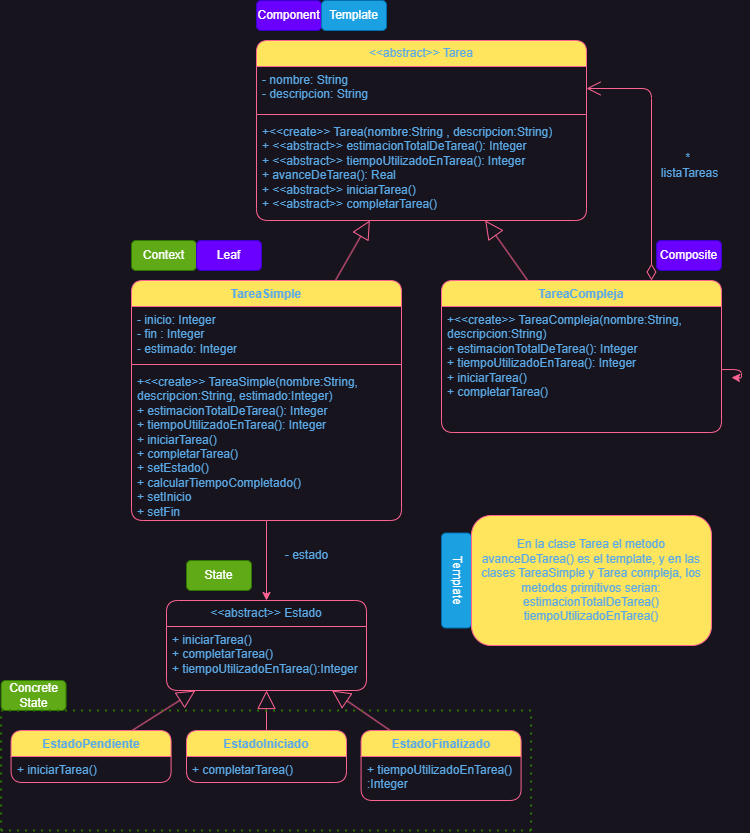

The diagram above was exported from draw.io. Its source (the exported page's mxGraphModel, read from the mxfile embedded in the PNG):
<mxGraphModel dx="832" dy="1718" grid="1" gridSize="10" guides="1" tooltips="1" connect="1" arrows="1" fold="1" page="1" pageScale="1" pageWidth="827" pageHeight="1169" math="0" shadow="0">
  <root>
    <mxCell id="0" />
    <mxCell id="1" parent="0" />
    <mxCell id="22VBssWpMwRnlCVMJMDC-1" value="&lt;span style=&quot;text-align: left;&quot;&gt;&amp;lt;&amp;lt;abstract&amp;gt;&amp;gt;&amp;nbsp;&lt;/span&gt;Tarea" style="swimlane;fontStyle=0;childLayout=stackLayout;horizontal=1;startSize=26;fillColor=#FFE45E;horizontalStack=0;resizeParent=1;resizeParentMax=0;resizeLast=0;collapsible=1;marginBottom=0;whiteSpace=wrap;html=1;rounded=1;labelBackgroundColor=none;strokeColor=#FF6392;fontColor=#5AA9E6;" vertex="1" parent="1">
      <mxGeometry x="355" y="-20" width="330" height="180" as="geometry" />
    </mxCell>
    <mxCell id="22VBssWpMwRnlCVMJMDC-2" value="&lt;div&gt;- nombre: String&lt;br&gt;&lt;/div&gt;- descripcion: String" style="text;strokeColor=none;fillColor=none;align=left;verticalAlign=top;spacingLeft=4;spacingRight=4;overflow=hidden;rotatable=0;points=[[0,0.5],[1,0.5]];portConstraint=eastwest;whiteSpace=wrap;html=1;rounded=1;labelBackgroundColor=none;fontColor=#5AA9E6;" vertex="1" parent="22VBssWpMwRnlCVMJMDC-1">
      <mxGeometry y="26" width="330" height="44" as="geometry" />
    </mxCell>
    <mxCell id="22VBssWpMwRnlCVMJMDC-41" value="" style="line;strokeWidth=1;fillColor=none;align=left;verticalAlign=middle;spacingTop=-1;spacingLeft=3;spacingRight=3;rotatable=0;labelPosition=right;points=[];portConstraint=eastwest;strokeColor=#FF6392;rounded=1;labelBackgroundColor=none;fontColor=#5AA9E6;" vertex="1" parent="22VBssWpMwRnlCVMJMDC-1">
      <mxGeometry y="70" width="330" height="8" as="geometry" />
    </mxCell>
    <mxCell id="22VBssWpMwRnlCVMJMDC-42" value="&lt;div&gt;+&amp;lt;&amp;lt;create&amp;gt;&amp;gt; Tarea(nombre:String , descripcion:String)&lt;/div&gt;+ &amp;lt;&amp;lt;abstract&amp;gt;&amp;gt;&amp;nbsp;&lt;span style=&quot;background-color: initial;&quot;&gt;estimacionTotalDeTarea(): Integer&lt;/span&gt;&lt;div&gt;&lt;span style=&quot;background-color: initial;&quot;&gt;+&amp;nbsp;&lt;/span&gt;&lt;span style=&quot;background-color: initial;&quot;&gt;&amp;lt;&amp;lt;abstract&amp;gt;&amp;gt;&amp;nbsp;&lt;/span&gt;&lt;span style=&quot;background-color: initial;&quot;&gt;tiempoUtilizadoEnTarea(): Integer&lt;/span&gt;&lt;/div&gt;&lt;div&gt;&lt;span style=&quot;background-color: initial;&quot;&gt;+&amp;nbsp;&lt;/span&gt;&lt;span style=&quot;background-color: initial;&quot;&gt;avanceDeTarea(): Real&lt;/span&gt;&lt;/div&gt;&lt;div&gt;&lt;span style=&quot;background-color: initial;&quot;&gt;+&amp;nbsp;&lt;/span&gt;&lt;span style=&quot;background-color: initial;&quot;&gt;&amp;lt;&amp;lt;abstract&amp;gt;&amp;gt;&amp;nbsp;&lt;/span&gt;&lt;span style=&quot;background-color: initial;&quot;&gt;iniciarTarea()&lt;/span&gt;&lt;/div&gt;&lt;div&gt;&lt;span style=&quot;background-color: initial;&quot;&gt;+&amp;nbsp;&lt;/span&gt;&lt;span style=&quot;background-color: initial;&quot;&gt;&amp;lt;&amp;lt;abstract&amp;gt;&amp;gt;&amp;nbsp;&lt;/span&gt;&lt;span style=&quot;background-color: initial;&quot;&gt;completarTarea()&lt;/span&gt;&lt;/div&gt;" style="text;strokeColor=none;fillColor=none;align=left;verticalAlign=top;spacingLeft=4;spacingRight=4;overflow=hidden;rotatable=0;points=[[0,0.5],[1,0.5]];portConstraint=eastwest;whiteSpace=wrap;html=1;rounded=1;labelBackgroundColor=none;fontColor=#5AA9E6;" vertex="1" parent="22VBssWpMwRnlCVMJMDC-1">
      <mxGeometry y="78" width="330" height="102" as="geometry" />
    </mxCell>
    <mxCell id="22VBssWpMwRnlCVMJMDC-37" style="edgeStyle=orthogonalEdgeStyle;rounded=1;orthogonalLoop=1;jettySize=auto;html=1;labelBackgroundColor=none;strokeColor=#FF6392;fontColor=default;" edge="1" parent="1" source="22VBssWpMwRnlCVMJMDC-5" target="22VBssWpMwRnlCVMJMDC-18">
      <mxGeometry relative="1" as="geometry">
        <mxPoint x="375" y="520" as="sourcePoint" />
      </mxGeometry>
    </mxCell>
    <mxCell id="22VBssWpMwRnlCVMJMDC-5" value="TareaSimple" style="swimlane;fontStyle=1;align=center;verticalAlign=top;childLayout=stackLayout;horizontal=1;startSize=26;horizontalStack=0;resizeParent=1;resizeParentMax=0;resizeLast=0;collapsible=1;marginBottom=0;whiteSpace=wrap;html=1;rounded=1;labelBackgroundColor=none;fillColor=#FFE45E;strokeColor=#FF6392;fontColor=#5AA9E6;" vertex="1" parent="1">
      <mxGeometry x="230" y="220" width="270" height="240" as="geometry" />
    </mxCell>
    <mxCell id="22VBssWpMwRnlCVMJMDC-6" value="&lt;div&gt;- inicio: Integer&lt;/div&gt;&lt;div&gt;- fin : Integer&lt;/div&gt;&lt;div&gt;- estimado: Integer&lt;/div&gt;&lt;div&gt;&lt;br&gt;&lt;/div&gt;" style="text;strokeColor=none;fillColor=none;align=left;verticalAlign=top;spacingLeft=4;spacingRight=4;overflow=hidden;rotatable=0;points=[[0,0.5],[1,0.5]];portConstraint=eastwest;whiteSpace=wrap;html=1;rounded=1;labelBackgroundColor=none;fontColor=#5AA9E6;" vertex="1" parent="22VBssWpMwRnlCVMJMDC-5">
      <mxGeometry y="26" width="270" height="54" as="geometry" />
    </mxCell>
    <mxCell id="22VBssWpMwRnlCVMJMDC-7" value="" style="line;strokeWidth=1;fillColor=none;align=left;verticalAlign=middle;spacingTop=-1;spacingLeft=3;spacingRight=3;rotatable=0;labelPosition=right;points=[];portConstraint=eastwest;strokeColor=#FF6392;rounded=1;labelBackgroundColor=none;fontColor=#5AA9E6;" vertex="1" parent="22VBssWpMwRnlCVMJMDC-5">
      <mxGeometry y="80" width="270" height="8" as="geometry" />
    </mxCell>
    <mxCell id="22VBssWpMwRnlCVMJMDC-44" value="&lt;div&gt;+&amp;lt;&amp;lt;create&amp;gt;&amp;gt; TareaSimple(nombre:String, descripcion:String, estimado:Integer)&lt;/div&gt;+&amp;nbsp;&lt;span style=&quot;background-color: initial;&quot;&gt;estimacionTotalDeTarea(): Integer&lt;/span&gt;&lt;div&gt;&lt;span style=&quot;background-color: initial;&quot;&gt;+ tiempoUtilizadoEnTarea(): Integer&lt;/span&gt;&lt;/div&gt;&lt;div&gt;&lt;span style=&quot;background-color: initial;&quot;&gt;+ iniciarTarea()&lt;/span&gt;&lt;br&gt;&lt;/div&gt;&lt;div&gt;&lt;span style=&quot;background-color: initial;&quot;&gt;+ completarTarea()&lt;/span&gt;&lt;/div&gt;&lt;div&gt;&lt;span style=&quot;background-color: initial;&quot;&gt;+ setEstado()&lt;/span&gt;&lt;/div&gt;&lt;div&gt;&lt;span style=&quot;background-color: initial;&quot;&gt;+ calcularTiempoCompletado()&lt;/span&gt;&lt;/div&gt;&lt;div&gt;&lt;span style=&quot;background-color: initial;&quot;&gt;+ setInicio&lt;/span&gt;&lt;/div&gt;&lt;div&gt;&lt;span style=&quot;background-color: initial;&quot;&gt;+ setFin&lt;/span&gt;&lt;/div&gt;" style="text;strokeColor=none;fillColor=none;align=left;verticalAlign=top;spacingLeft=4;spacingRight=4;overflow=hidden;rotatable=0;points=[[0,0.5],[1,0.5]];portConstraint=eastwest;whiteSpace=wrap;html=1;rounded=1;labelBackgroundColor=none;fontColor=#5AA9E6;" vertex="1" parent="22VBssWpMwRnlCVMJMDC-5">
      <mxGeometry y="88" width="270" height="152" as="geometry" />
    </mxCell>
    <mxCell id="22VBssWpMwRnlCVMJMDC-9" value="TareaCompleja" style="swimlane;fontStyle=1;align=center;verticalAlign=top;childLayout=stackLayout;horizontal=1;startSize=26;horizontalStack=0;resizeParent=1;resizeParentMax=0;resizeLast=0;collapsible=1;marginBottom=0;whiteSpace=wrap;html=1;rounded=1;labelBackgroundColor=none;fillColor=#FFE45E;strokeColor=#FF6392;fontColor=#5AA9E6;" vertex="1" parent="1">
      <mxGeometry x="540" y="220" width="280" height="152" as="geometry" />
    </mxCell>
    <mxCell id="22VBssWpMwRnlCVMJMDC-67" style="edgeStyle=orthogonalEdgeStyle;rounded=1;orthogonalLoop=1;jettySize=auto;html=1;labelBackgroundColor=none;strokeColor=#FF6392;fontColor=default;" edge="1" parent="22VBssWpMwRnlCVMJMDC-9" source="22VBssWpMwRnlCVMJMDC-45">
      <mxGeometry relative="1" as="geometry">
        <mxPoint x="290" y="97" as="targetPoint" />
      </mxGeometry>
    </mxCell>
    <mxCell id="22VBssWpMwRnlCVMJMDC-45" value="&lt;div&gt;+&amp;lt;&amp;lt;create&amp;gt;&amp;gt; TareaCompleja(nombre:String, descripcion:String)&lt;/div&gt;+&amp;nbsp;&lt;span style=&quot;background-color: initial;&quot;&gt;estimacionTotalDeTarea(): Integer&lt;/span&gt;&lt;div&gt;&lt;span style=&quot;background-color: initial;&quot;&gt;+ tiempoUtilizadoEnTarea(): Integer&lt;/span&gt;&lt;/div&gt;&lt;div&gt;&lt;span style=&quot;background-color: initial;&quot;&gt;+ iniciarTarea()&lt;/span&gt;&lt;br&gt;&lt;/div&gt;&lt;div&gt;&lt;span style=&quot;background-color: initial;&quot;&gt;+ completarTarea()&lt;/span&gt;&lt;/div&gt;&lt;div&gt;&lt;br&gt;&lt;/div&gt;" style="text;strokeColor=none;fillColor=none;align=left;verticalAlign=top;spacingLeft=4;spacingRight=4;overflow=hidden;rotatable=0;points=[[0,0.5],[1,0.5]];portConstraint=eastwest;whiteSpace=wrap;html=1;rounded=1;labelBackgroundColor=none;fontColor=#5AA9E6;" vertex="1" parent="22VBssWpMwRnlCVMJMDC-9">
      <mxGeometry y="26" width="280" height="126" as="geometry" />
    </mxCell>
    <mxCell id="22VBssWpMwRnlCVMJMDC-14" value="" style="endArrow=block;endSize=16;endFill=0;html=1;rounded=1;labelBackgroundColor=none;strokeColor=#FF6392;fontColor=default;" edge="1" parent="1" source="22VBssWpMwRnlCVMJMDC-5" target="22VBssWpMwRnlCVMJMDC-1">
      <mxGeometry width="160" relative="1" as="geometry">
        <mxPoint x="707" y="260" as="sourcePoint" />
        <mxPoint x="867" y="260" as="targetPoint" />
      </mxGeometry>
    </mxCell>
    <mxCell id="22VBssWpMwRnlCVMJMDC-15" value="" style="endArrow=block;endSize=16;endFill=0;html=1;rounded=1;labelBackgroundColor=none;strokeColor=#FF6392;fontColor=default;" edge="1" parent="1" source="22VBssWpMwRnlCVMJMDC-9" target="22VBssWpMwRnlCVMJMDC-1">
      <mxGeometry width="160" relative="1" as="geometry">
        <mxPoint x="390" y="230" as="sourcePoint" />
        <mxPoint x="455" y="164" as="targetPoint" />
      </mxGeometry>
    </mxCell>
    <mxCell id="22VBssWpMwRnlCVMJMDC-17" value="*&amp;nbsp;&lt;div&gt;listaTareas&lt;/div&gt;" style="text;html=1;align=center;verticalAlign=middle;resizable=0;points=[];autosize=1;strokeColor=none;fillColor=none;rounded=1;labelBackgroundColor=none;fontColor=#5AA9E6;" vertex="1" parent="1">
      <mxGeometry x="747.5" y="85" width="80" height="40" as="geometry" />
    </mxCell>
    <mxCell id="22VBssWpMwRnlCVMJMDC-18" value="&lt;span style=&quot;text-align: left;&quot;&gt;&amp;lt;&amp;lt;abstract&amp;gt;&amp;gt;&amp;nbsp;&lt;/span&gt;Estado" style="swimlane;fontStyle=0;childLayout=stackLayout;horizontal=1;startSize=26;fillColor=none;horizontalStack=0;resizeParent=1;resizeParentMax=0;resizeLast=0;collapsible=1;marginBottom=0;whiteSpace=wrap;html=1;rounded=1;labelBackgroundColor=none;strokeColor=#FF6392;fontColor=#5AA9E6;" vertex="1" parent="1">
      <mxGeometry x="265" y="540" width="200" height="90" as="geometry" />
    </mxCell>
    <mxCell id="22VBssWpMwRnlCVMJMDC-47" value="" style="endArrow=block;endSize=16;endFill=0;html=1;rounded=1;labelBackgroundColor=none;strokeColor=#FF6392;fontColor=default;" edge="1" parent="22VBssWpMwRnlCVMJMDC-18" source="22VBssWpMwRnlCVMJMDC-49" target="22VBssWpMwRnlCVMJMDC-18">
      <mxGeometry width="160" relative="1" as="geometry">
        <mxPoint x="-45" y="160" as="sourcePoint" />
        <mxPoint x="14" y="114" as="targetPoint" />
        <Array as="points" />
      </mxGeometry>
    </mxCell>
    <mxCell id="22VBssWpMwRnlCVMJMDC-49" value="+ iniciarTarea()&lt;div&gt;+ completarTarea()&lt;/div&gt;&lt;div&gt;+ tiempoUtilizadoEnTarea():Integer&lt;/div&gt;" style="text;strokeColor=none;fillColor=none;align=left;verticalAlign=top;spacingLeft=4;spacingRight=4;overflow=hidden;rotatable=0;points=[[0,0.5],[1,0.5]];portConstraint=eastwest;whiteSpace=wrap;html=1;rounded=1;labelBackgroundColor=none;fontColor=#5AA9E6;" vertex="1" parent="22VBssWpMwRnlCVMJMDC-18">
      <mxGeometry y="26" width="200" height="64" as="geometry" />
    </mxCell>
    <mxCell id="22VBssWpMwRnlCVMJMDC-22" value="EstadoPendiente" style="swimlane;fontStyle=1;align=center;verticalAlign=top;childLayout=stackLayout;horizontal=1;startSize=26;horizontalStack=0;resizeParent=1;resizeParentMax=0;resizeLast=0;collapsible=1;marginBottom=0;whiteSpace=wrap;html=1;rounded=1;labelBackgroundColor=none;fillColor=#FFE45E;strokeColor=#FF6392;fontColor=#5AA9E6;" vertex="1" parent="1">
      <mxGeometry x="109.58" y="670" width="160" height="52" as="geometry" />
    </mxCell>
    <mxCell id="22VBssWpMwRnlCVMJMDC-25" value="+ iniciarTarea()" style="text;strokeColor=none;fillColor=none;align=left;verticalAlign=top;spacingLeft=4;spacingRight=4;overflow=hidden;rotatable=0;points=[[0,0.5],[1,0.5]];portConstraint=eastwest;whiteSpace=wrap;html=1;rounded=1;labelBackgroundColor=none;fontColor=#5AA9E6;" vertex="1" parent="22VBssWpMwRnlCVMJMDC-22">
      <mxGeometry y="26" width="160" height="26" as="geometry" />
    </mxCell>
    <mxCell id="22VBssWpMwRnlCVMJMDC-26" value="&lt;div&gt;EstadoIniciado&lt;/div&gt;" style="swimlane;fontStyle=1;align=center;verticalAlign=top;childLayout=stackLayout;horizontal=1;startSize=26;horizontalStack=0;resizeParent=1;resizeParentMax=0;resizeLast=0;collapsible=1;marginBottom=0;whiteSpace=wrap;html=1;rounded=1;labelBackgroundColor=none;fillColor=#FFE45E;strokeColor=#FF6392;fontColor=#5AA9E6;" vertex="1" parent="1">
      <mxGeometry x="285" y="670" width="160" height="52" as="geometry" />
    </mxCell>
    <mxCell id="22VBssWpMwRnlCVMJMDC-29" value="&lt;div&gt;+ completarTarea()&lt;/div&gt;" style="text;strokeColor=none;fillColor=none;align=left;verticalAlign=top;spacingLeft=4;spacingRight=4;overflow=hidden;rotatable=0;points=[[0,0.5],[1,0.5]];portConstraint=eastwest;whiteSpace=wrap;html=1;rounded=1;labelBackgroundColor=none;fontColor=#5AA9E6;" vertex="1" parent="22VBssWpMwRnlCVMJMDC-26">
      <mxGeometry y="26" width="160" height="26" as="geometry" />
    </mxCell>
    <mxCell id="22VBssWpMwRnlCVMJMDC-30" value="EstadoFinalizado" style="swimlane;fontStyle=1;align=center;verticalAlign=top;childLayout=stackLayout;horizontal=1;startSize=26;horizontalStack=0;resizeParent=1;resizeParentMax=0;resizeLast=0;collapsible=1;marginBottom=0;whiteSpace=wrap;html=1;rounded=1;labelBackgroundColor=none;fillColor=#FFE45E;strokeColor=#FF6392;fontColor=#5AA9E6;" vertex="1" parent="1">
      <mxGeometry x="459.58" y="670" width="160" height="70" as="geometry" />
    </mxCell>
    <mxCell id="22VBssWpMwRnlCVMJMDC-33" value="&lt;div&gt;+ tiempoUtilizadoEnTarea() :Integer&lt;/div&gt;" style="text;strokeColor=none;fillColor=none;align=left;verticalAlign=top;spacingLeft=4;spacingRight=4;overflow=hidden;rotatable=0;points=[[0,0.5],[1,0.5]];portConstraint=eastwest;whiteSpace=wrap;html=1;rounded=1;labelBackgroundColor=none;fontColor=#5AA9E6;" vertex="1" parent="22VBssWpMwRnlCVMJMDC-30">
      <mxGeometry y="26" width="160" height="44" as="geometry" />
    </mxCell>
    <mxCell id="22VBssWpMwRnlCVMJMDC-39" value="- estado" style="text;html=1;align=center;verticalAlign=middle;resizable=0;points=[];autosize=1;strokeColor=none;fillColor=none;rounded=1;labelBackgroundColor=none;fontColor=#5AA9E6;" vertex="1" parent="1">
      <mxGeometry x="369.58" y="480" width="70" height="30" as="geometry" />
    </mxCell>
    <mxCell id="22VBssWpMwRnlCVMJMDC-46" value="" style="endArrow=block;endSize=16;endFill=0;html=1;rounded=1;labelBackgroundColor=none;strokeColor=#FF6392;fontColor=default;" edge="1" parent="1" source="22VBssWpMwRnlCVMJMDC-22" target="22VBssWpMwRnlCVMJMDC-18">
      <mxGeometry width="160" relative="1" as="geometry">
        <mxPoint x="289.58" y="624" as="sourcePoint" />
        <mxPoint x="357.58" y="470" as="targetPoint" />
        <Array as="points" />
      </mxGeometry>
    </mxCell>
    <mxCell id="22VBssWpMwRnlCVMJMDC-48" value="" style="endArrow=block;endSize=16;endFill=0;html=1;rounded=1;labelBackgroundColor=none;strokeColor=#FF6392;fontColor=default;" edge="1" parent="1" source="22VBssWpMwRnlCVMJMDC-30" target="22VBssWpMwRnlCVMJMDC-18">
      <mxGeometry width="160" relative="1" as="geometry">
        <mxPoint x="254.58" y="690" as="sourcePoint" />
        <mxPoint x="313.58" y="644" as="targetPoint" />
        <Array as="points" />
      </mxGeometry>
    </mxCell>
    <mxCell id="22VBssWpMwRnlCVMJMDC-50" value="" style="endArrow=block;endSize=16;endFill=0;html=1;rounded=1;labelBackgroundColor=none;strokeColor=#FF6392;fontColor=default;" edge="1" parent="1" source="22VBssWpMwRnlCVMJMDC-26" target="22VBssWpMwRnlCVMJMDC-49">
      <mxGeometry width="160" relative="1" as="geometry">
        <mxPoint x="359.58" y="670" as="sourcePoint" />
        <mxPoint x="359.58" y="572" as="targetPoint" />
        <Array as="points" />
      </mxGeometry>
    </mxCell>
    <mxCell id="22VBssWpMwRnlCVMJMDC-51" value="State" style="html=1;whiteSpace=wrap;fillColor=#60a917;fontColor=#ffffff;strokeColor=#2D7600;rounded=1;labelBackgroundColor=none;" vertex="1" parent="1">
      <mxGeometry x="285" y="500" width="65" height="30" as="geometry" />
    </mxCell>
    <mxCell id="22VBssWpMwRnlCVMJMDC-52" value="Concrete State" style="html=1;whiteSpace=wrap;fillColor=#60a917;fontColor=#ffffff;strokeColor=#2D7600;rounded=1;labelBackgroundColor=none;" vertex="1" parent="1">
      <mxGeometry x="99.58" y="620" width="65" height="30" as="geometry" />
    </mxCell>
    <mxCell id="22VBssWpMwRnlCVMJMDC-53" value="Context" style="html=1;whiteSpace=wrap;fillColor=#60a917;fontColor=#ffffff;strokeColor=#2D7600;rounded=1;labelBackgroundColor=none;" vertex="1" parent="1">
      <mxGeometry x="230" y="180" width="65" height="30" as="geometry" />
    </mxCell>
    <mxCell id="22VBssWpMwRnlCVMJMDC-54" value="Component" style="html=1;whiteSpace=wrap;fillColor=#6a00ff;fontColor=#ffffff;strokeColor=#3700CC;rounded=1;labelBackgroundColor=none;" vertex="1" parent="1">
      <mxGeometry x="355" y="-60" width="65" height="30" as="geometry" />
    </mxCell>
    <mxCell id="22VBssWpMwRnlCVMJMDC-56" value="Composite" style="html=1;whiteSpace=wrap;fillColor=#6a00ff;fontColor=#ffffff;strokeColor=#3700CC;rounded=1;labelBackgroundColor=none;" vertex="1" parent="1">
      <mxGeometry x="755" y="180" width="65" height="30" as="geometry" />
    </mxCell>
    <mxCell id="22VBssWpMwRnlCVMJMDC-57" value="Leaf" style="html=1;whiteSpace=wrap;fillColor=#6a00ff;fontColor=#ffffff;strokeColor=#3700CC;rounded=1;labelBackgroundColor=none;" vertex="1" parent="1">
      <mxGeometry x="295" y="180" width="65" height="30" as="geometry" />
    </mxCell>
    <mxCell id="22VBssWpMwRnlCVMJMDC-58" value="Template" style="html=1;whiteSpace=wrap;fillColor=#1ba1e2;fontColor=#ffffff;strokeColor=#006EAF;rounded=1;labelBackgroundColor=none;" vertex="1" parent="1">
      <mxGeometry x="420" y="-60" width="65" height="30" as="geometry" />
    </mxCell>
    <mxCell id="22VBssWpMwRnlCVMJMDC-60" value="Template" style="html=1;whiteSpace=wrap;fillColor=#1ba1e2;fontColor=#ffffff;strokeColor=#006EAF;rounded=1;direction=south;textDirection=vertical-lr;labelBackgroundColor=none;" vertex="1" parent="1">
      <mxGeometry x="540" y="472.5" width="30" height="95" as="geometry" />
    </mxCell>
    <mxCell id="22VBssWpMwRnlCVMJMDC-61" value="En la clase Tarea el metodo avanceDeTarea() es el template, y en las clases TareaSimple y Tarea compleja, los metodos primitivos serian:&lt;br&gt;estimacionTotalDeTarea()&lt;div&gt;tiempoUtilizadoEnTarea()&lt;/div&gt;" style="html=1;whiteSpace=wrap;rounded=1;labelBackgroundColor=none;fillColor=#FFE45E;strokeColor=#FF6392;fontColor=#5AA9E6;" vertex="1" parent="1">
      <mxGeometry x="570" y="455" width="240" height="130" as="geometry" />
    </mxCell>
    <mxCell id="22VBssWpMwRnlCVMJMDC-62" value="" style="endArrow=none;dashed=1;html=1;dashPattern=1 3;strokeWidth=2;rounded=1;exitX=0;exitY=1;exitDx=0;exitDy=0;labelBackgroundColor=none;strokeColor=#2D7600;fontColor=default;fillColor=#60a917;" edge="1" parent="1" source="22VBssWpMwRnlCVMJMDC-52">
      <mxGeometry width="50" height="50" relative="1" as="geometry">
        <mxPoint x="659.58" y="620" as="sourcePoint" />
        <mxPoint x="629.58" y="650" as="targetPoint" />
      </mxGeometry>
    </mxCell>
    <mxCell id="22VBssWpMwRnlCVMJMDC-63" value="" style="endArrow=none;dashed=1;html=1;dashPattern=1 3;strokeWidth=2;rounded=1;exitX=0;exitY=1;exitDx=0;exitDy=0;labelBackgroundColor=none;strokeColor=#2D7600;fontColor=default;fillColor=#60a917;" edge="1" parent="1">
      <mxGeometry width="50" height="50" relative="1" as="geometry">
        <mxPoint x="99.58" y="770" as="sourcePoint" />
        <mxPoint x="629.58" y="770" as="targetPoint" />
      </mxGeometry>
    </mxCell>
    <mxCell id="22VBssWpMwRnlCVMJMDC-64" value="" style="endArrow=none;dashed=1;html=1;dashPattern=1 3;strokeWidth=2;rounded=1;labelBackgroundColor=none;strokeColor=#2D7600;fontColor=default;fillColor=#60a917;" edge="1" parent="1">
      <mxGeometry width="50" height="50" relative="1" as="geometry">
        <mxPoint x="99.58" y="770" as="sourcePoint" />
        <mxPoint x="99.58" y="650" as="targetPoint" />
      </mxGeometry>
    </mxCell>
    <mxCell id="22VBssWpMwRnlCVMJMDC-65" value="" style="endArrow=none;dashed=1;html=1;dashPattern=1 3;strokeWidth=2;rounded=1;labelBackgroundColor=none;strokeColor=#2D7600;fontColor=default;fillColor=#60a917;" edge="1" parent="1">
      <mxGeometry width="50" height="50" relative="1" as="geometry">
        <mxPoint x="629.58" y="770" as="sourcePoint" />
        <mxPoint x="629.58" y="650" as="targetPoint" />
      </mxGeometry>
    </mxCell>
    <mxCell id="22VBssWpMwRnlCVMJMDC-68" value="" style="endArrow=open;html=1;endSize=12;startArrow=diamondThin;startSize=14;startFill=0;edgeStyle=orthogonalEdgeStyle;align=left;verticalAlign=bottom;rounded=1;exitX=0.75;exitY=0;exitDx=0;exitDy=0;labelBackgroundColor=none;strokeColor=#FF6392;fontColor=default;" edge="1" parent="1" source="22VBssWpMwRnlCVMJMDC-9" target="22VBssWpMwRnlCVMJMDC-2">
      <mxGeometry x="-1" y="3" relative="1" as="geometry">
        <mxPoint x="520" y="200" as="sourcePoint" />
        <mxPoint x="680" y="200" as="targetPoint" />
      </mxGeometry>
    </mxCell>
  </root>
</mxGraphModel>